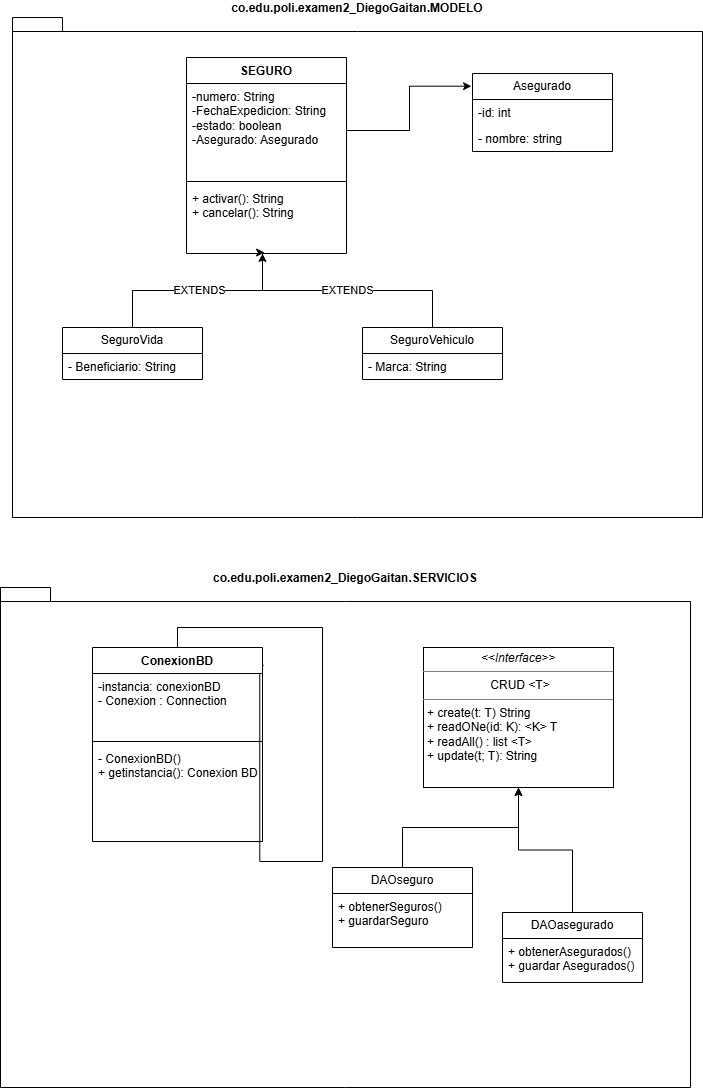

The diagram above was exported from draw.io. Its source (the exported page's mxGraphModel, read from the mxfile embedded in the PNG):
<mxGraphModel dx="888" dy="984" grid="1" gridSize="10" guides="1" tooltips="1" connect="1" arrows="1" fold="1" page="1" pageScale="1" pageWidth="827" pageHeight="1169" background="none" math="0" shadow="0">
  <root>
    <mxCell id="0" />
    <mxCell id="1" parent="0" />
    <mxCell id="hANfNtZMMcZSygFWrFrh-19" parent="1" style="shape=folder;fontStyle=1;spacingTop=10;tabWidth=40;tabHeight=14;tabPosition=left;html=1;whiteSpace=wrap;labelPosition=center;verticalLabelPosition=top;align=center;verticalAlign=bottom;" value="co.edu.poli.examen2_DiegoGaitan.MODELO" vertex="1">
      <mxGeometry height="500" width="690" x="80" y="30" as="geometry" />
    </mxCell>
    <mxCell id="hANfNtZMMcZSygFWrFrh-1" parent="1" style="swimlane;fontStyle=1;align=center;verticalAlign=top;childLayout=stackLayout;horizontal=1;startSize=26;horizontalStack=0;resizeParent=1;resizeParentMax=0;resizeLast=0;collapsible=1;marginBottom=0;whiteSpace=wrap;html=1;" value="SEGURO" vertex="1">
      <mxGeometry height="196" width="160" x="254" y="70" as="geometry" />
    </mxCell>
    <mxCell id="hANfNtZMMcZSygFWrFrh-2" parent="hANfNtZMMcZSygFWrFrh-1" style="text;strokeColor=none;fillColor=none;align=left;verticalAlign=top;spacingLeft=4;spacingRight=4;overflow=hidden;rotatable=0;points=[[0,0.5],[1,0.5]];portConstraint=eastwest;whiteSpace=wrap;html=1;" value="-numero: String&lt;div&gt;-FechaExpedicion: String&lt;/div&gt;&lt;div&gt;-estado: boolean&lt;/div&gt;&lt;div&gt;-Asegurado: Asegurado&lt;/div&gt;" vertex="1">
      <mxGeometry height="94" width="160" y="26" as="geometry" />
    </mxCell>
    <mxCell id="hANfNtZMMcZSygFWrFrh-3" parent="hANfNtZMMcZSygFWrFrh-1" style="line;strokeWidth=1;fillColor=none;align=left;verticalAlign=middle;spacingTop=-1;spacingLeft=3;spacingRight=3;rotatable=0;labelPosition=right;points=[];portConstraint=eastwest;strokeColor=inherit;" value="" vertex="1">
      <mxGeometry height="8" width="160" y="120" as="geometry" />
    </mxCell>
    <mxCell id="hANfNtZMMcZSygFWrFrh-4" parent="hANfNtZMMcZSygFWrFrh-1" style="text;strokeColor=none;fillColor=none;align=left;verticalAlign=top;spacingLeft=4;spacingRight=4;overflow=hidden;rotatable=0;points=[[0,0.5],[1,0.5]];portConstraint=eastwest;whiteSpace=wrap;html=1;" value="+ activar(): String&lt;div&gt;+ cancelar(): String&lt;/div&gt;" vertex="1">
      <mxGeometry height="68" width="160" y="128" as="geometry" />
    </mxCell>
    <mxCell id="hANfNtZMMcZSygFWrFrh-6" parent="1" style="swimlane;fontStyle=0;childLayout=stackLayout;horizontal=1;startSize=26;fillColor=none;horizontalStack=0;resizeParent=1;resizeParentMax=0;resizeLast=0;collapsible=1;marginBottom=0;whiteSpace=wrap;html=1;" value="Asegurado" vertex="1">
      <mxGeometry height="78" width="140" x="540" y="86" as="geometry" />
    </mxCell>
    <mxCell id="hANfNtZMMcZSygFWrFrh-7" parent="hANfNtZMMcZSygFWrFrh-6" style="text;strokeColor=none;fillColor=none;align=left;verticalAlign=top;spacingLeft=4;spacingRight=4;overflow=hidden;rotatable=0;points=[[0,0.5],[1,0.5]];portConstraint=eastwest;whiteSpace=wrap;html=1;" value="-id: int" vertex="1">
      <mxGeometry height="26" width="140" y="26" as="geometry" />
    </mxCell>
    <mxCell id="hANfNtZMMcZSygFWrFrh-8" parent="hANfNtZMMcZSygFWrFrh-6" style="text;strokeColor=none;fillColor=none;align=left;verticalAlign=top;spacingLeft=4;spacingRight=4;overflow=hidden;rotatable=0;points=[[0,0.5],[1,0.5]];portConstraint=eastwest;whiteSpace=wrap;html=1;" value="- nombre: string&lt;div&gt;&lt;br&gt;&lt;/div&gt;" vertex="1">
      <mxGeometry height="26" width="140" y="52" as="geometry" />
    </mxCell>
    <mxCell id="hANfNtZMMcZSygFWrFrh-5" edge="1" parent="1" source="hANfNtZMMcZSygFWrFrh-2" style="edgeStyle=orthogonalEdgeStyle;rounded=0;orthogonalLoop=1;jettySize=auto;html=1;entryX=-0.007;entryY=0.163;entryDx=0;entryDy=0;entryPerimeter=0;" target="hANfNtZMMcZSygFWrFrh-6">
      <mxGeometry relative="1" as="geometry">
        <mxPoint x="570" y="143" as="targetPoint" />
      </mxGeometry>
    </mxCell>
    <mxCell id="hANfNtZMMcZSygFWrFrh-10" parent="1" style="swimlane;fontStyle=0;childLayout=stackLayout;horizontal=1;startSize=26;fillColor=none;horizontalStack=0;resizeParent=1;resizeParentMax=0;resizeLast=0;collapsible=1;marginBottom=0;whiteSpace=wrap;html=1;" value="SeguroVida" vertex="1">
      <mxGeometry height="52" width="140" x="130" y="340" as="geometry" />
    </mxCell>
    <mxCell id="hANfNtZMMcZSygFWrFrh-11" parent="hANfNtZMMcZSygFWrFrh-10" style="text;strokeColor=none;fillColor=none;align=left;verticalAlign=top;spacingLeft=4;spacingRight=4;overflow=hidden;rotatable=0;points=[[0,0.5],[1,0.5]];portConstraint=eastwest;whiteSpace=wrap;html=1;" value="- Beneficiario: String&lt;div&gt;&lt;br&gt;&lt;/div&gt;" vertex="1">
      <mxGeometry height="26" width="140" y="26" as="geometry" />
    </mxCell>
    <mxCell id="hANfNtZMMcZSygFWrFrh-17" edge="1" parent="1" source="hANfNtZMMcZSygFWrFrh-13" style="edgeStyle=orthogonalEdgeStyle;rounded=0;orthogonalLoop=1;jettySize=auto;html=1;entryX=0.475;entryY=1;entryDx=0;entryDy=0;entryPerimeter=0;verticalAlign=middle;horizontal=1;" target="hANfNtZMMcZSygFWrFrh-4" value="EXTENDS">
      <mxGeometry relative="1" as="geometry">
        <mxPoint x="330" y="270" as="targetPoint" />
      </mxGeometry>
    </mxCell>
    <mxCell id="hANfNtZMMcZSygFWrFrh-13" parent="1" style="swimlane;fontStyle=0;childLayout=stackLayout;horizontal=1;startSize=26;fillColor=none;horizontalStack=0;resizeParent=1;resizeParentMax=0;resizeLast=0;collapsible=1;marginBottom=0;whiteSpace=wrap;html=1;" value="SeguroVehiculo" vertex="1">
      <mxGeometry height="52" width="140" x="430" y="340" as="geometry" />
    </mxCell>
    <mxCell id="hANfNtZMMcZSygFWrFrh-14" parent="hANfNtZMMcZSygFWrFrh-13" style="text;strokeColor=none;fillColor=none;align=left;verticalAlign=top;spacingLeft=4;spacingRight=4;overflow=hidden;rotatable=0;points=[[0,0.5],[1,0.5]];portConstraint=eastwest;whiteSpace=wrap;html=1;" value="- Marca: String&lt;div&gt;&lt;br&gt;&lt;/div&gt;" vertex="1">
      <mxGeometry height="26" width="140" y="26" as="geometry" />
    </mxCell>
    <mxCell id="hANfNtZMMcZSygFWrFrh-16" edge="1" parent="1" source="hANfNtZMMcZSygFWrFrh-10" style="edgeStyle=orthogonalEdgeStyle;rounded=0;orthogonalLoop=1;jettySize=auto;html=1;entryX=0.488;entryY=0.985;entryDx=0;entryDy=0;entryPerimeter=0;" target="hANfNtZMMcZSygFWrFrh-4" value="EXTENDS">
      <mxGeometry relative="1" as="geometry">
        <Array as="points">
          <mxPoint x="200" y="303" />
          <mxPoint x="330" y="303" />
          <mxPoint x="330" y="265" />
        </Array>
      </mxGeometry>
    </mxCell>
    <mxCell id="hANfNtZMMcZSygFWrFrh-20" parent="1" style="shape=folder;fontStyle=1;spacingTop=10;tabWidth=40;tabHeight=14;tabPosition=left;html=1;whiteSpace=wrap;labelPosition=center;verticalLabelPosition=top;align=center;verticalAlign=bottom;" value="co.edu.poli.examen2_DiegoGaitan.SERVICIOS" vertex="1">
      <mxGeometry height="500" width="690" x="68" y="600" as="geometry" />
    </mxCell>
    <mxCell id="hANfNtZMMcZSygFWrFrh-31" edge="1" parent="1" source="hANfNtZMMcZSygFWrFrh-21" style="edgeStyle=orthogonalEdgeStyle;rounded=0;orthogonalLoop=1;jettySize=auto;html=1;entryX=0.984;entryY=0.052;entryDx=0;entryDy=0;entryPerimeter=0;" target="hANfNtZMMcZSygFWrFrh-21">
      <mxGeometry relative="1" as="geometry">
        <Array as="points">
          <mxPoint x="245" y="640" />
          <mxPoint x="390" y="640" />
          <mxPoint x="390" y="874" />
          <mxPoint x="327" y="874" />
        </Array>
        <mxPoint x="350" y="740" as="targetPoint" />
      </mxGeometry>
    </mxCell>
    <mxCell id="hANfNtZMMcZSygFWrFrh-21" parent="1" style="swimlane;fontStyle=1;align=center;verticalAlign=top;childLayout=stackLayout;horizontal=1;startSize=26;horizontalStack=0;resizeParent=1;resizeParentMax=0;resizeLast=0;collapsible=1;marginBottom=0;whiteSpace=wrap;html=1;" value="ConexionBD" vertex="1">
      <mxGeometry height="194" width="170" x="160" y="660" as="geometry" />
    </mxCell>
    <mxCell id="hANfNtZMMcZSygFWrFrh-22" parent="hANfNtZMMcZSygFWrFrh-21" style="text;strokeColor=none;fillColor=none;align=left;verticalAlign=top;spacingLeft=4;spacingRight=4;overflow=hidden;rotatable=0;points=[[0,0.5],[1,0.5]];portConstraint=eastwest;whiteSpace=wrap;html=1;" value="-instancia: conexionBD&lt;div&gt;- Conexion : Connection&lt;/div&gt;" vertex="1">
      <mxGeometry height="64" width="170" y="26" as="geometry" />
    </mxCell>
    <mxCell id="hANfNtZMMcZSygFWrFrh-23" parent="hANfNtZMMcZSygFWrFrh-21" style="line;strokeWidth=1;fillColor=none;align=left;verticalAlign=middle;spacingTop=-1;spacingLeft=3;spacingRight=3;rotatable=0;labelPosition=right;points=[];portConstraint=eastwest;strokeColor=inherit;" value="" vertex="1">
      <mxGeometry height="8" width="170" y="90" as="geometry" />
    </mxCell>
    <mxCell id="hANfNtZMMcZSygFWrFrh-24" parent="hANfNtZMMcZSygFWrFrh-21" style="text;strokeColor=none;fillColor=none;align=left;verticalAlign=top;spacingLeft=4;spacingRight=4;overflow=hidden;rotatable=0;points=[[0,0.5],[1,0.5]];portConstraint=eastwest;whiteSpace=wrap;html=1;" value="- ConexionBD()&lt;div&gt;+ getinstancia(): Conexion BD&lt;/div&gt;" vertex="1">
      <mxGeometry height="96" width="170" y="98" as="geometry" />
    </mxCell>
    <mxCell id="hANfNtZMMcZSygFWrFrh-26" parent="1" style="verticalAlign=top;align=left;overflow=fill;html=1;whiteSpace=wrap;" value="&lt;p style=&quot;margin:0px;margin-top:4px;text-align:center;&quot;&gt;&lt;i&gt;&amp;lt;&amp;lt;Interface&amp;gt;&amp;gt;&lt;/i&gt;&lt;br&gt;&lt;/p&gt;&lt;hr size=&quot;1&quot; style=&quot;border-style:solid;&quot;&gt;&lt;p style=&quot;text-align: center; margin: 0px 0px 0px 4px;&quot;&gt;CRUD &amp;lt;T&amp;gt;&lt;/p&gt;&lt;hr size=&quot;1&quot; style=&quot;border-style:solid;&quot;&gt;&lt;p style=&quot;margin:0px;margin-left:4px;&quot;&gt;+ create(t: T) String&lt;/p&gt;&lt;p style=&quot;margin:0px;margin-left:4px;&quot;&gt;+ readONe(id: K): &amp;lt;K&amp;gt; T&lt;/p&gt;&lt;p style=&quot;margin:0px;margin-left:4px;&quot;&gt;+ readAll() : list &amp;lt;T&amp;gt;&lt;/p&gt;&lt;p style=&quot;margin:0px;margin-left:4px;&quot;&gt;+ update(t; T): String&lt;/p&gt;" vertex="1">
      <mxGeometry height="140" width="190" x="491" y="660" as="geometry" />
    </mxCell>
    <mxCell id="hANfNtZMMcZSygFWrFrh-32" edge="1" parent="1" source="hANfNtZMMcZSygFWrFrh-27" style="edgeStyle=orthogonalEdgeStyle;rounded=0;orthogonalLoop=1;jettySize=auto;html=1;entryX=0.5;entryY=1;entryDx=0;entryDy=0;" target="hANfNtZMMcZSygFWrFrh-26">
      <mxGeometry relative="1" as="geometry" />
    </mxCell>
    <mxCell id="hANfNtZMMcZSygFWrFrh-27" parent="1" style="swimlane;fontStyle=0;childLayout=stackLayout;horizontal=1;startSize=26;fillColor=none;horizontalStack=0;resizeParent=1;resizeParentMax=0;resizeLast=0;collapsible=1;marginBottom=0;whiteSpace=wrap;html=1;" value="DAOseguro" vertex="1">
      <mxGeometry height="80" width="140" x="400" y="880" as="geometry" />
    </mxCell>
    <mxCell id="hANfNtZMMcZSygFWrFrh-28" parent="hANfNtZMMcZSygFWrFrh-27" style="text;strokeColor=none;fillColor=none;align=left;verticalAlign=top;spacingLeft=4;spacingRight=4;overflow=hidden;rotatable=0;points=[[0,0.5],[1,0.5]];portConstraint=eastwest;whiteSpace=wrap;html=1;" value="&lt;div&gt;+ obtenerSeguros()&lt;/div&gt;&lt;div&gt;+ guardarSeguro&lt;/div&gt;" vertex="1">
      <mxGeometry height="54" width="140" y="26" as="geometry" />
    </mxCell>
    <mxCell id="hANfNtZMMcZSygFWrFrh-33" edge="1" parent="1" source="hANfNtZMMcZSygFWrFrh-29" style="edgeStyle=orthogonalEdgeStyle;rounded=0;orthogonalLoop=1;jettySize=auto;html=1;entryX=0.5;entryY=1;entryDx=0;entryDy=0;" target="hANfNtZMMcZSygFWrFrh-26">
      <mxGeometry relative="1" as="geometry" />
    </mxCell>
    <mxCell id="hANfNtZMMcZSygFWrFrh-29" parent="1" style="swimlane;fontStyle=0;childLayout=stackLayout;horizontal=1;startSize=26;fillColor=none;horizontalStack=0;resizeParent=1;resizeParentMax=0;resizeLast=0;collapsible=1;marginBottom=0;whiteSpace=wrap;html=1;" value="DAOasegurado" vertex="1">
      <mxGeometry height="70" width="140" x="570" y="925" as="geometry" />
    </mxCell>
    <mxCell id="hANfNtZMMcZSygFWrFrh-30" parent="hANfNtZMMcZSygFWrFrh-29" style="text;strokeColor=none;fillColor=none;align=left;verticalAlign=top;spacingLeft=4;spacingRight=4;overflow=hidden;rotatable=0;points=[[0,0.5],[1,0.5]];portConstraint=eastwest;whiteSpace=wrap;html=1;" value="&lt;div&gt;+ obtenerAsegurados()&lt;/div&gt;&lt;div&gt;+ guardar Asegurados()&lt;/div&gt;" vertex="1">
      <mxGeometry height="44" width="140" y="26" as="geometry" />
    </mxCell>
  </root>
</mxGraphModel>